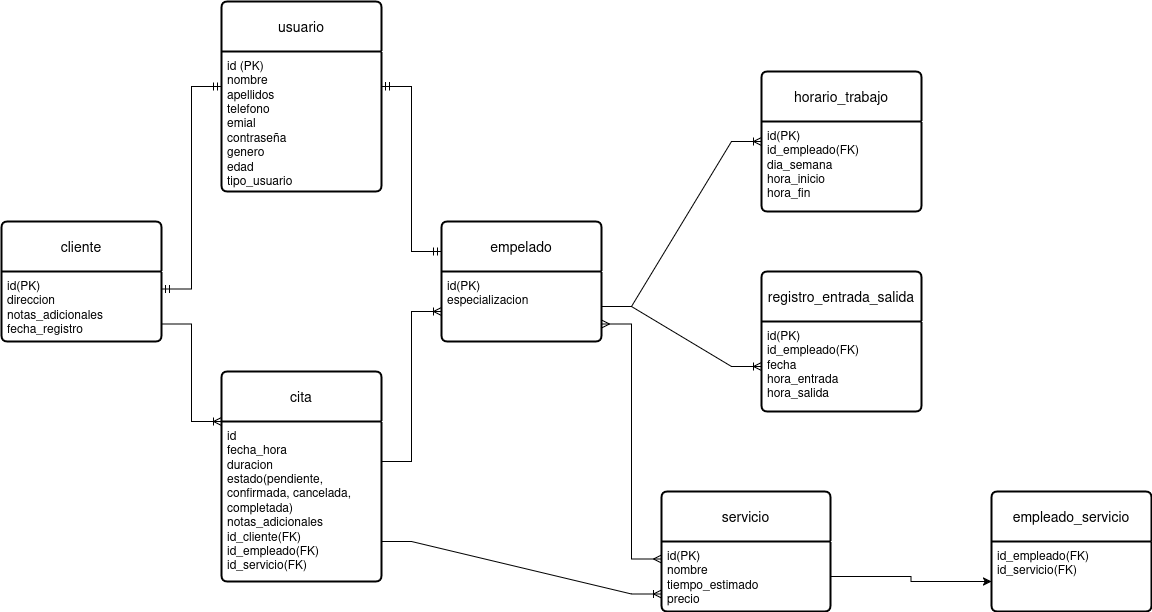

The diagram above was exported from draw.io. Its source (the exported page's mxGraphModel, read from the mxfile embedded in the PNG):
<mxGraphModel dx="1428" dy="795" grid="1" gridSize="10" guides="1" tooltips="1" connect="1" arrows="1" fold="1" page="1" pageScale="1" pageWidth="827" pageHeight="1169" math="0" shadow="0">
  <root>
    <mxCell id="0" />
    <mxCell id="1" parent="0" />
    <mxCell id="TGz0Gj3dxDTpcRoBdh4g-1" style="edgeStyle=orthogonalEdgeStyle;rounded=0;orthogonalLoop=1;jettySize=auto;html=1;entryX=0;entryY=0.25;entryDx=0;entryDy=0;" edge="1" parent="1" source="TGz0Gj3dxDTpcRoBdh4g-15" target="TGz0Gj3dxDTpcRoBdh4g-14">
      <mxGeometry relative="1" as="geometry" />
    </mxCell>
    <mxCell id="TGz0Gj3dxDTpcRoBdh4g-2" value="usuario" style="swimlane;childLayout=stackLayout;horizontal=1;startSize=50;horizontalStack=0;rounded=1;fontSize=14;fontStyle=0;strokeWidth=2;resizeParent=0;resizeLast=1;shadow=0;dashed=0;align=center;arcSize=4;whiteSpace=wrap;html=1;" vertex="1" parent="1">
      <mxGeometry x="350" y="250" width="160" height="190" as="geometry" />
    </mxCell>
    <mxCell id="TGz0Gj3dxDTpcRoBdh4g-3" value="&lt;div&gt;id (PK)&lt;/div&gt;&lt;div&gt;nombre&lt;/div&gt;&lt;div&gt;apellidos&lt;/div&gt;&lt;div&gt;telefono&lt;/div&gt;&lt;div&gt;emial&lt;/div&gt;&lt;div&gt;contraseña&lt;/div&gt;&lt;div&gt;genero&lt;/div&gt;&lt;div&gt;edad&lt;/div&gt;&lt;div&gt;tipo_usuario&lt;/div&gt;" style="align=left;strokeColor=none;fillColor=none;spacingLeft=4;spacingRight=4;fontSize=12;verticalAlign=top;resizable=0;rotatable=0;part=1;html=1;whiteSpace=wrap;" vertex="1" parent="TGz0Gj3dxDTpcRoBdh4g-2">
      <mxGeometry y="50" width="160" height="140" as="geometry" />
    </mxCell>
    <mxCell id="TGz0Gj3dxDTpcRoBdh4g-4" value="cliente" style="swimlane;childLayout=stackLayout;horizontal=1;startSize=50;horizontalStack=0;rounded=1;fontSize=14;fontStyle=0;strokeWidth=2;resizeParent=0;resizeLast=1;shadow=0;dashed=0;align=center;arcSize=4;whiteSpace=wrap;html=1;" vertex="1" parent="1">
      <mxGeometry x="130" y="470" width="160" height="120" as="geometry" />
    </mxCell>
    <mxCell id="TGz0Gj3dxDTpcRoBdh4g-5" value="&lt;div&gt;id(PK)&lt;/div&gt;&lt;div&gt;direccion&lt;/div&gt;&lt;div&gt;notas_adicionales&lt;/div&gt;&lt;div&gt;fecha_registro&lt;/div&gt;" style="align=left;strokeColor=none;fillColor=none;spacingLeft=4;spacingRight=4;fontSize=12;verticalAlign=top;resizable=0;rotatable=0;part=1;html=1;whiteSpace=wrap;" vertex="1" parent="TGz0Gj3dxDTpcRoBdh4g-4">
      <mxGeometry y="50" width="160" height="70" as="geometry" />
    </mxCell>
    <mxCell id="TGz0Gj3dxDTpcRoBdh4g-6" value="empelado" style="swimlane;childLayout=stackLayout;horizontal=1;startSize=50;horizontalStack=0;rounded=1;fontSize=14;fontStyle=0;strokeWidth=2;resizeParent=0;resizeLast=1;shadow=0;dashed=0;align=center;arcSize=4;whiteSpace=wrap;html=1;" vertex="1" parent="1">
      <mxGeometry x="570" y="470" width="160" height="120" as="geometry" />
    </mxCell>
    <mxCell id="TGz0Gj3dxDTpcRoBdh4g-7" value="&lt;div&gt;id(PK)&lt;/div&gt;&lt;div&gt;especializacion&lt;/div&gt;" style="align=left;strokeColor=none;fillColor=none;spacingLeft=4;spacingRight=4;fontSize=12;verticalAlign=top;resizable=0;rotatable=0;part=1;html=1;whiteSpace=wrap;" vertex="1" parent="TGz0Gj3dxDTpcRoBdh4g-6">
      <mxGeometry y="50" width="160" height="70" as="geometry" />
    </mxCell>
    <mxCell id="TGz0Gj3dxDTpcRoBdh4g-8" value="horario_trabajo" style="swimlane;childLayout=stackLayout;horizontal=1;startSize=50;horizontalStack=0;rounded=1;fontSize=14;fontStyle=0;strokeWidth=2;resizeParent=0;resizeLast=1;shadow=0;dashed=0;align=center;arcSize=4;whiteSpace=wrap;html=1;" vertex="1" parent="1">
      <mxGeometry x="890" y="320" width="160" height="140" as="geometry" />
    </mxCell>
    <mxCell id="TGz0Gj3dxDTpcRoBdh4g-9" value="&lt;div&gt;id(PK)&lt;/div&gt;&lt;div&gt;id_empleado(FK)&lt;/div&gt;&lt;div&gt;dia_semana&lt;/div&gt;&lt;div&gt;hora_inicio&lt;/div&gt;&lt;div&gt;hora_fin&lt;/div&gt;" style="align=left;strokeColor=none;fillColor=none;spacingLeft=4;spacingRight=4;fontSize=12;verticalAlign=top;resizable=0;rotatable=0;part=1;html=1;whiteSpace=wrap;" vertex="1" parent="TGz0Gj3dxDTpcRoBdh4g-8">
      <mxGeometry y="50" width="160" height="90" as="geometry" />
    </mxCell>
    <mxCell id="TGz0Gj3dxDTpcRoBdh4g-10" value="registro_entrada_salida" style="swimlane;childLayout=stackLayout;horizontal=1;startSize=50;horizontalStack=0;rounded=1;fontSize=14;fontStyle=0;strokeWidth=2;resizeParent=0;resizeLast=1;shadow=0;dashed=0;align=center;arcSize=4;whiteSpace=wrap;html=1;" vertex="1" parent="1">
      <mxGeometry x="890" y="520" width="160" height="140" as="geometry" />
    </mxCell>
    <mxCell id="TGz0Gj3dxDTpcRoBdh4g-11" value="&lt;div&gt;id(PK)&lt;/div&gt;&lt;div&gt;id_empleado(FK)&lt;/div&gt;&lt;div&gt;fecha&lt;/div&gt;&lt;div&gt;hora_entrada&lt;/div&gt;&lt;div&gt;hora_salida&lt;/div&gt;" style="align=left;strokeColor=none;fillColor=none;spacingLeft=4;spacingRight=4;fontSize=12;verticalAlign=top;resizable=0;rotatable=0;part=1;html=1;whiteSpace=wrap;" vertex="1" parent="TGz0Gj3dxDTpcRoBdh4g-10">
      <mxGeometry y="50" width="160" height="90" as="geometry" />
    </mxCell>
    <mxCell id="TGz0Gj3dxDTpcRoBdh4g-12" value="cita" style="swimlane;childLayout=stackLayout;horizontal=1;startSize=50;horizontalStack=0;rounded=1;fontSize=14;fontStyle=0;strokeWidth=2;resizeParent=0;resizeLast=1;shadow=0;dashed=0;align=center;arcSize=4;whiteSpace=wrap;html=1;" vertex="1" parent="1">
      <mxGeometry x="350" y="620" width="160" height="210" as="geometry" />
    </mxCell>
    <mxCell id="TGz0Gj3dxDTpcRoBdh4g-13" value="&lt;div&gt;id&lt;/div&gt;&lt;div&gt;fecha_hora&lt;/div&gt;&lt;div&gt;duracion&lt;/div&gt;&lt;div&gt;estado(pendiente, confirmada, cancelada, completada)&lt;/div&gt;&lt;div&gt;notas_adicionales&lt;/div&gt;&lt;div&gt;id_cliente(FK)&lt;/div&gt;&lt;div&gt;id_empleado(FK)&lt;/div&gt;&lt;div&gt;id_servicio(FK)&lt;/div&gt;" style="align=left;strokeColor=none;fillColor=none;spacingLeft=4;spacingRight=4;fontSize=12;verticalAlign=top;resizable=0;rotatable=0;part=1;html=1;whiteSpace=wrap;" vertex="1" parent="TGz0Gj3dxDTpcRoBdh4g-12">
      <mxGeometry y="50" width="160" height="160" as="geometry" />
    </mxCell>
    <mxCell id="TGz0Gj3dxDTpcRoBdh4g-14" value="servicio" style="swimlane;childLayout=stackLayout;horizontal=1;startSize=50;horizontalStack=0;rounded=1;fontSize=14;fontStyle=0;strokeWidth=2;resizeParent=0;resizeLast=1;shadow=0;dashed=0;align=center;arcSize=4;whiteSpace=wrap;html=1;" vertex="1" parent="1">
      <mxGeometry x="790" y="740" width="169" height="120" as="geometry" />
    </mxCell>
    <mxCell id="TGz0Gj3dxDTpcRoBdh4g-15" value="&lt;div&gt;id(PK)&lt;/div&gt;&lt;div&gt;nombre&lt;/div&gt;&lt;div&gt;tiempo_estimado&lt;/div&gt;&lt;div&gt;precio&lt;/div&gt;" style="align=left;strokeColor=none;fillColor=none;spacingLeft=4;spacingRight=4;fontSize=12;verticalAlign=top;resizable=0;rotatable=0;part=1;html=1;whiteSpace=wrap;" vertex="1" parent="TGz0Gj3dxDTpcRoBdh4g-14">
      <mxGeometry y="50" width="169" height="70" as="geometry" />
    </mxCell>
    <mxCell id="TGz0Gj3dxDTpcRoBdh4g-16" value="empleado_servicio" style="swimlane;childLayout=stackLayout;horizontal=1;startSize=50;horizontalStack=0;rounded=1;fontSize=14;fontStyle=0;strokeWidth=2;resizeParent=0;resizeLast=1;shadow=0;dashed=0;align=center;arcSize=4;whiteSpace=wrap;html=1;" vertex="1" parent="1">
      <mxGeometry x="1120" y="740" width="160" height="120" as="geometry" />
    </mxCell>
    <mxCell id="TGz0Gj3dxDTpcRoBdh4g-17" value="&lt;div&gt;id_empleado(FK)&lt;/div&gt;&lt;div&gt;id_servicio(FK)&lt;/div&gt;" style="align=left;strokeColor=none;fillColor=none;spacingLeft=4;spacingRight=4;fontSize=12;verticalAlign=top;resizable=0;rotatable=0;part=1;html=1;whiteSpace=wrap;" vertex="1" parent="TGz0Gj3dxDTpcRoBdh4g-16">
      <mxGeometry y="50" width="160" height="70" as="geometry" />
    </mxCell>
    <mxCell id="TGz0Gj3dxDTpcRoBdh4g-18" value="" style="edgeStyle=entityRelationEdgeStyle;fontSize=12;html=1;endArrow=ERmandOne;startArrow=ERmandOne;rounded=0;exitX=1;exitY=0.25;exitDx=0;exitDy=0;entryX=0;entryY=0.25;entryDx=0;entryDy=0;" edge="1" parent="1" source="TGz0Gj3dxDTpcRoBdh4g-5" target="TGz0Gj3dxDTpcRoBdh4g-3">
      <mxGeometry width="100" height="100" relative="1" as="geometry">
        <mxPoint x="310" y="550" as="sourcePoint" />
        <mxPoint x="750" y="390" as="targetPoint" />
      </mxGeometry>
    </mxCell>
    <mxCell id="TGz0Gj3dxDTpcRoBdh4g-19" value="" style="edgeStyle=entityRelationEdgeStyle;fontSize=12;html=1;endArrow=ERmandOne;startArrow=ERmandOne;rounded=0;exitX=1;exitY=0.25;exitDx=0;exitDy=0;entryX=0;entryY=0.25;entryDx=0;entryDy=0;" edge="1" parent="1" source="TGz0Gj3dxDTpcRoBdh4g-3" target="TGz0Gj3dxDTpcRoBdh4g-6">
      <mxGeometry width="100" height="100" relative="1" as="geometry">
        <mxPoint x="330" y="715" as="sourcePoint" />
        <mxPoint x="390" y="510" as="targetPoint" />
      </mxGeometry>
    </mxCell>
    <mxCell id="TGz0Gj3dxDTpcRoBdh4g-20" value="" style="edgeStyle=entityRelationEdgeStyle;fontSize=12;html=1;endArrow=ERoneToMany;rounded=0;exitX=1;exitY=0.5;exitDx=0;exitDy=0;entryX=0;entryY=0.5;entryDx=0;entryDy=0;" edge="1" parent="1" source="TGz0Gj3dxDTpcRoBdh4g-7" target="TGz0Gj3dxDTpcRoBdh4g-8">
      <mxGeometry width="100" height="100" relative="1" as="geometry">
        <mxPoint x="650" y="490" as="sourcePoint" />
        <mxPoint x="750" y="390" as="targetPoint" />
      </mxGeometry>
    </mxCell>
    <mxCell id="TGz0Gj3dxDTpcRoBdh4g-21" value="" style="edgeStyle=entityRelationEdgeStyle;fontSize=12;html=1;endArrow=ERoneToMany;rounded=0;exitX=1;exitY=0.5;exitDx=0;exitDy=0;entryX=0;entryY=0.5;entryDx=0;entryDy=0;" edge="1" parent="1" source="TGz0Gj3dxDTpcRoBdh4g-7" target="TGz0Gj3dxDTpcRoBdh4g-11">
      <mxGeometry width="100" height="100" relative="1" as="geometry">
        <mxPoint x="710" y="740" as="sourcePoint" />
        <mxPoint x="810" y="640" as="targetPoint" />
      </mxGeometry>
    </mxCell>
    <mxCell id="TGz0Gj3dxDTpcRoBdh4g-22" value="" style="edgeStyle=entityRelationEdgeStyle;fontSize=12;html=1;endArrow=ERmany;startArrow=ERmany;rounded=0;entryX=1;entryY=0.75;entryDx=0;entryDy=0;exitX=0;exitY=0.25;exitDx=0;exitDy=0;" edge="1" parent="1" source="TGz0Gj3dxDTpcRoBdh4g-15" target="TGz0Gj3dxDTpcRoBdh4g-7">
      <mxGeometry width="100" height="100" relative="1" as="geometry">
        <mxPoint x="670" y="780" as="sourcePoint" />
        <mxPoint x="770" y="680" as="targetPoint" />
      </mxGeometry>
    </mxCell>
    <mxCell id="TGz0Gj3dxDTpcRoBdh4g-23" style="edgeStyle=orthogonalEdgeStyle;rounded=0;orthogonalLoop=1;jettySize=auto;html=1;exitX=1;exitY=0.5;exitDx=0;exitDy=0;entryX=0;entryY=0.75;entryDx=0;entryDy=0;" edge="1" parent="1" source="TGz0Gj3dxDTpcRoBdh4g-15" target="TGz0Gj3dxDTpcRoBdh4g-16">
      <mxGeometry relative="1" as="geometry" />
    </mxCell>
    <mxCell id="TGz0Gj3dxDTpcRoBdh4g-24" value="" style="edgeStyle=entityRelationEdgeStyle;fontSize=12;html=1;endArrow=ERoneToMany;rounded=0;exitX=1;exitY=0.75;exitDx=0;exitDy=0;entryX=0;entryY=0;entryDx=0;entryDy=0;" edge="1" parent="1" source="TGz0Gj3dxDTpcRoBdh4g-5" target="TGz0Gj3dxDTpcRoBdh4g-13">
      <mxGeometry width="100" height="100" relative="1" as="geometry">
        <mxPoint x="90" y="760" as="sourcePoint" />
        <mxPoint x="190" y="660" as="targetPoint" />
      </mxGeometry>
    </mxCell>
    <mxCell id="TGz0Gj3dxDTpcRoBdh4g-25" value="" style="edgeStyle=entityRelationEdgeStyle;fontSize=12;html=1;endArrow=ERoneToMany;rounded=0;exitX=1;exitY=0.25;exitDx=0;exitDy=0;entryX=0;entryY=0.75;entryDx=0;entryDy=0;" edge="1" parent="1" source="TGz0Gj3dxDTpcRoBdh4g-13" target="TGz0Gj3dxDTpcRoBdh4g-6">
      <mxGeometry width="100" height="100" relative="1" as="geometry">
        <mxPoint x="580" y="750" as="sourcePoint" />
        <mxPoint x="680" y="650" as="targetPoint" />
      </mxGeometry>
    </mxCell>
    <mxCell id="TGz0Gj3dxDTpcRoBdh4g-26" value="" style="edgeStyle=entityRelationEdgeStyle;fontSize=12;html=1;endArrow=ERoneToMany;rounded=0;exitX=1;exitY=0.75;exitDx=0;exitDy=0;entryX=0;entryY=0.75;entryDx=0;entryDy=0;" edge="1" parent="1" source="TGz0Gj3dxDTpcRoBdh4g-13" target="TGz0Gj3dxDTpcRoBdh4g-15">
      <mxGeometry width="100" height="100" relative="1" as="geometry">
        <mxPoint x="550" y="810" as="sourcePoint" />
        <mxPoint x="750" y="840" as="targetPoint" />
      </mxGeometry>
    </mxCell>
  </root>
</mxGraphModel>